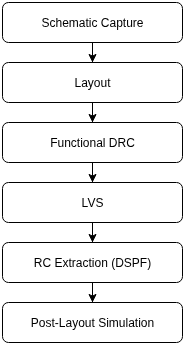

The diagram above was exported from draw.io. Its source (the exported page's mxGraphModel, read from the mxfile embedded in the PNG):
<mxGraphModel dx="502" dy="516" grid="1" gridSize="10" guides="1" tooltips="1" connect="1" arrows="1" fold="1" page="1" pageScale="1" pageWidth="850" pageHeight="1100" math="0" shadow="0">
  <root>
    <mxCell id="0" />
    <mxCell id="1" parent="0" />
    <mxCell id="8sGTfb_xEmNraJz8nQeG-9" style="edgeStyle=orthogonalEdgeStyle;rounded=0;orthogonalLoop=1;jettySize=auto;html=1;entryX=0.5;entryY=0;entryDx=0;entryDy=0;" edge="1" parent="1" source="8sGTfb_xEmNraJz8nQeG-1" target="8sGTfb_xEmNraJz8nQeG-3">
      <mxGeometry relative="1" as="geometry" />
    </mxCell>
    <mxCell id="8sGTfb_xEmNraJz8nQeG-1" value="Schematic Capture" style="rounded=1;whiteSpace=wrap;html=1;" vertex="1" parent="1">
      <mxGeometry x="330" y="210" width="180" height="40" as="geometry" />
    </mxCell>
    <mxCell id="8sGTfb_xEmNraJz8nQeG-10" style="edgeStyle=orthogonalEdgeStyle;rounded=0;orthogonalLoop=1;jettySize=auto;html=1;entryX=0.5;entryY=0;entryDx=0;entryDy=0;" edge="1" parent="1" source="8sGTfb_xEmNraJz8nQeG-3" target="8sGTfb_xEmNraJz8nQeG-4">
      <mxGeometry relative="1" as="geometry" />
    </mxCell>
    <mxCell id="8sGTfb_xEmNraJz8nQeG-3" value="Layout" style="rounded=1;whiteSpace=wrap;html=1;" vertex="1" parent="1">
      <mxGeometry x="330" y="270" width="180" height="40" as="geometry" />
    </mxCell>
    <mxCell id="8sGTfb_xEmNraJz8nQeG-11" style="edgeStyle=orthogonalEdgeStyle;rounded=0;orthogonalLoop=1;jettySize=auto;html=1;entryX=0.5;entryY=0;entryDx=0;entryDy=0;" edge="1" parent="1" source="8sGTfb_xEmNraJz8nQeG-4" target="8sGTfb_xEmNraJz8nQeG-5">
      <mxGeometry relative="1" as="geometry" />
    </mxCell>
    <mxCell id="8sGTfb_xEmNraJz8nQeG-4" value="Functional DRC" style="rounded=1;whiteSpace=wrap;html=1;" vertex="1" parent="1">
      <mxGeometry x="330" y="330" width="180" height="40" as="geometry" />
    </mxCell>
    <mxCell id="8sGTfb_xEmNraJz8nQeG-12" style="edgeStyle=orthogonalEdgeStyle;rounded=0;orthogonalLoop=1;jettySize=auto;html=1;entryX=0.5;entryY=0;entryDx=0;entryDy=0;" edge="1" parent="1" source="8sGTfb_xEmNraJz8nQeG-5" target="8sGTfb_xEmNraJz8nQeG-6">
      <mxGeometry relative="1" as="geometry" />
    </mxCell>
    <mxCell id="8sGTfb_xEmNraJz8nQeG-5" value="LVS" style="rounded=1;whiteSpace=wrap;html=1;" vertex="1" parent="1">
      <mxGeometry x="330" y="390" width="180" height="40" as="geometry" />
    </mxCell>
    <mxCell id="8sGTfb_xEmNraJz8nQeG-13" style="edgeStyle=orthogonalEdgeStyle;rounded=0;orthogonalLoop=1;jettySize=auto;html=1;entryX=0.5;entryY=0;entryDx=0;entryDy=0;" edge="1" parent="1" source="8sGTfb_xEmNraJz8nQeG-6" target="8sGTfb_xEmNraJz8nQeG-7">
      <mxGeometry relative="1" as="geometry" />
    </mxCell>
    <mxCell id="8sGTfb_xEmNraJz8nQeG-6" value="RC Extraction (DSPF)" style="rounded=1;whiteSpace=wrap;html=1;" vertex="1" parent="1">
      <mxGeometry x="330" y="450" width="180" height="40" as="geometry" />
    </mxCell>
    <mxCell id="8sGTfb_xEmNraJz8nQeG-7" value="Post-Layout Simulation" style="rounded=1;whiteSpace=wrap;html=1;" vertex="1" parent="1">
      <mxGeometry x="330" y="510" width="180" height="40" as="geometry" />
    </mxCell>
  </root>
</mxGraphModel>